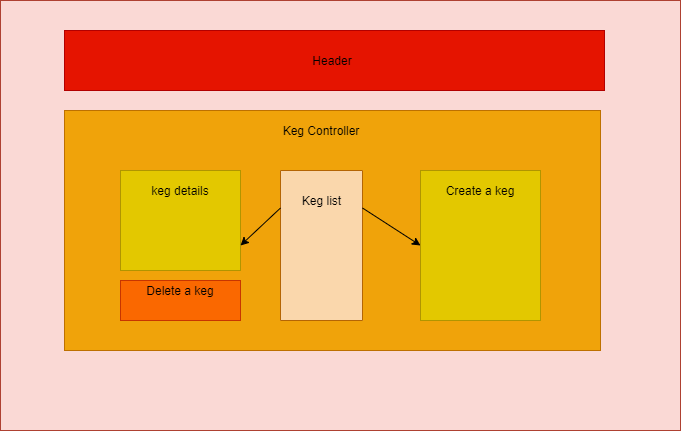

The diagram above was exported from draw.io. Its source (the exported page's mxGraphModel, read from the mxfile embedded in the PNG):
<mxGraphModel dx="1422" dy="772" grid="1" gridSize="10" guides="1" tooltips="1" connect="1" arrows="1" fold="1" page="1" pageScale="1" pageWidth="827" pageHeight="1169" math="0" shadow="0">
  <root>
    <mxCell id="0" />
    <mxCell id="1" parent="0" />
    <mxCell id="2pABhF5qaiwetRlLOjkE-1" value="" style="rounded=0;whiteSpace=wrap;html=1;fillColor=#fad9d5;strokeColor=#ae4132;" parent="1" vertex="1">
      <mxGeometry x="80" y="70" width="680" height="430" as="geometry" />
    </mxCell>
    <mxCell id="2pABhF5qaiwetRlLOjkE-2" value="" style="rounded=0;whiteSpace=wrap;html=1;fillColor=#e51400;strokeColor=#B20000;fontColor=#ffffff;" parent="1" vertex="1">
      <mxGeometry x="144" y="100" width="540" height="60" as="geometry" />
    </mxCell>
    <mxCell id="2pABhF5qaiwetRlLOjkE-3" value="" style="rounded=0;whiteSpace=wrap;html=1;fillColor=#f0a30a;strokeColor=#BD7000;fontColor=#ffffff;" parent="1" vertex="1">
      <mxGeometry x="144" y="180" width="536" height="240" as="geometry" />
    </mxCell>
    <mxCell id="2pABhF5qaiwetRlLOjkE-4" value="" style="rounded=0;whiteSpace=wrap;html=1;fillColor=#e3c800;strokeColor=#B09500;fontColor=#ffffff;" parent="1" vertex="1">
      <mxGeometry x="500" y="240" width="120" height="150" as="geometry" />
    </mxCell>
    <mxCell id="2pABhF5qaiwetRlLOjkE-5" value="" style="rounded=0;whiteSpace=wrap;html=1;fillColor=#e3c800;strokeColor=#B09500;fontColor=#ffffff;" parent="1" vertex="1">
      <mxGeometry x="200" y="240" width="120" height="100" as="geometry" />
    </mxCell>
    <mxCell id="2pABhF5qaiwetRlLOjkE-6" value="" style="rounded=0;whiteSpace=wrap;html=1;fillColor=#fa6800;strokeColor=#C73500;fontColor=#ffffff;" parent="1" vertex="1">
      <mxGeometry x="200" y="350" width="120" height="40" as="geometry" />
    </mxCell>
    <mxCell id="2pABhF5qaiwetRlLOjkE-7" value="Header" style="text;html=1;strokeColor=none;fillColor=none;align=center;verticalAlign=middle;whiteSpace=wrap;rounded=0;" parent="1" vertex="1">
      <mxGeometry x="392" y="120" width="40" height="20" as="geometry" />
    </mxCell>
    <mxCell id="2pABhF5qaiwetRlLOjkE-9" value="Create a keg" style="text;html=1;strokeColor=none;fillColor=none;align=center;verticalAlign=middle;whiteSpace=wrap;rounded=0;" parent="1" vertex="1">
      <mxGeometry x="515" y="250" width="90" height="20" as="geometry" />
    </mxCell>
    <mxCell id="2pABhF5qaiwetRlLOjkE-10" value="keg details" style="text;html=1;strokeColor=none;fillColor=none;align=center;verticalAlign=middle;whiteSpace=wrap;rounded=0;" parent="1" vertex="1">
      <mxGeometry x="215" y="250" width="90" height="20" as="geometry" />
    </mxCell>
    <mxCell id="2pABhF5qaiwetRlLOjkE-11" value="Delete a keg" style="text;html=1;strokeColor=none;fillColor=none;align=center;verticalAlign=middle;whiteSpace=wrap;rounded=0;" parent="1" vertex="1">
      <mxGeometry x="215" y="350" width="90" height="20" as="geometry" />
    </mxCell>
    <mxCell id="2pABhF5qaiwetRlLOjkE-13" value="" style="rounded=0;whiteSpace=wrap;html=1;direction=south;fillColor=#fad7ac;strokeColor=#b46504;" parent="1" vertex="1">
      <mxGeometry x="360" y="240" width="82" height="150" as="geometry" />
    </mxCell>
    <mxCell id="2pABhF5qaiwetRlLOjkE-14" value="Keg list" style="text;html=1;strokeColor=none;fillColor=none;align=center;verticalAlign=middle;whiteSpace=wrap;rounded=0;" parent="1" vertex="1">
      <mxGeometry x="371.5" y="260" width="59" height="20" as="geometry" />
    </mxCell>
    <mxCell id="2pABhF5qaiwetRlLOjkE-15" value="Keg Controller" style="text;html=1;strokeColor=none;fillColor=none;align=center;verticalAlign=middle;whiteSpace=wrap;rounded=0;" parent="1" vertex="1">
      <mxGeometry x="336" y="190" width="130" height="20" as="geometry" />
    </mxCell>
    <mxCell id="2pABhF5qaiwetRlLOjkE-16" value="" style="endArrow=classic;html=1;entryX=1;entryY=0.75;entryDx=0;entryDy=0;exitX=0.25;exitY=1;exitDx=0;exitDy=0;" parent="1" source="2pABhF5qaiwetRlLOjkE-13" target="2pABhF5qaiwetRlLOjkE-5" edge="1">
      <mxGeometry width="50" height="50" relative="1" as="geometry">
        <mxPoint x="330" y="420" as="sourcePoint" />
        <mxPoint x="380" y="370" as="targetPoint" />
      </mxGeometry>
    </mxCell>
    <mxCell id="2pABhF5qaiwetRlLOjkE-17" value="" style="endArrow=classic;html=1;exitX=0.25;exitY=0;exitDx=0;exitDy=0;entryX=0;entryY=0.5;entryDx=0;entryDy=0;" parent="1" source="2pABhF5qaiwetRlLOjkE-13" target="2pABhF5qaiwetRlLOjkE-4" edge="1">
      <mxGeometry width="50" height="50" relative="1" as="geometry">
        <mxPoint x="330" y="420" as="sourcePoint" />
        <mxPoint x="380" y="370" as="targetPoint" />
      </mxGeometry>
    </mxCell>
  </root>
</mxGraphModel>